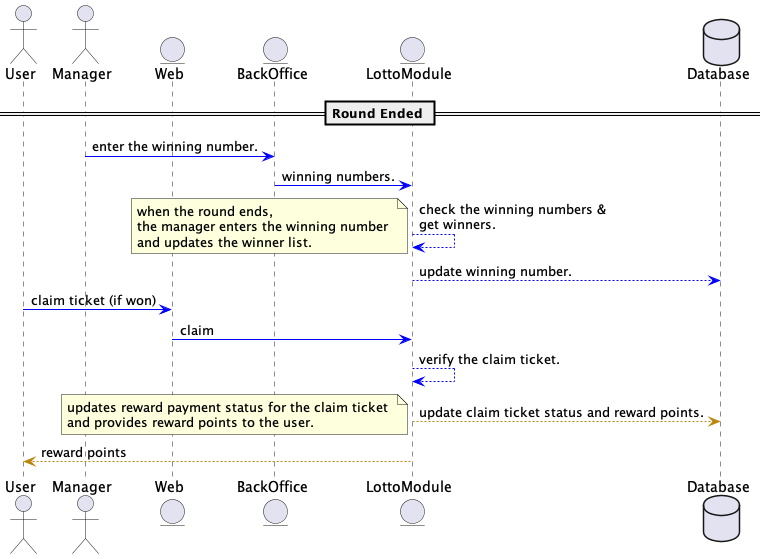

The diagram above was rendered by PlantUML. Its source (embedded in the PNG):
@startuml
!define RECTANGLE_CLASS
!define RECTANGLE_BLUE Class<<BLUE>>

skinparam shadowing false
skinparam backgroundColor #FFFFFF
skinparam ArrowColor #0000FF
skinparam activity {
    BackgroundColor<<BLUE>> #ADD8E6
    BorderColor<<BLUE>> #00008B
    FontColor<<BLUE>> #00008B
    FontSize 12
}
skinparam class {
    BackgroundColor #FEFECE
    BorderColor #B8860B
    ArrowColor #B8860B
    FontSize 12
    FontName Arial
}
skinparam usecase {
    BackgroundColor #FFFFA3
    BorderColor #FFA500
    FontSize 12
    FontName Arial
}
skinparam package {
    BackgroundColor #FFFFFF
    BorderColor #B8860B
    FontSize 12
    FontName Arial
}
skinparam participant {
    BackgroundColor #B0E0E6
    BorderColor #4682B4
    FontSize 12
    FontName Arial
}

actor User
actor Manager
entity Web
entity BackOffice
entity LottoModule
database Database



== Round Ended ==


Manager -[#0000FF]> BackOffice : enter the winning number.
BackOffice -[#0000FF]> LottoModule : winning numbers.
LottoModule -[#0000FF]-> LottoModule : check the winning numbers & \nget winners.
note left : when the round ends, \nthe manager enters the winning number \nand updates the winner list.
LottoModule --[#0000FF]> Database : update winning number.

User -[#0000FF]> Web : claim ticket (if won)
Web -[#0000FF]> LottoModule : claim

LottoModule --[#0000FF]> LottoModule : verify the claim ticket.
LottoModule --> Database: update claim ticket status and reward points.
note left : updates reward payment status for the claim ticket \nand provides reward points to the user.
LottoModule --> User : reward points


@enduml